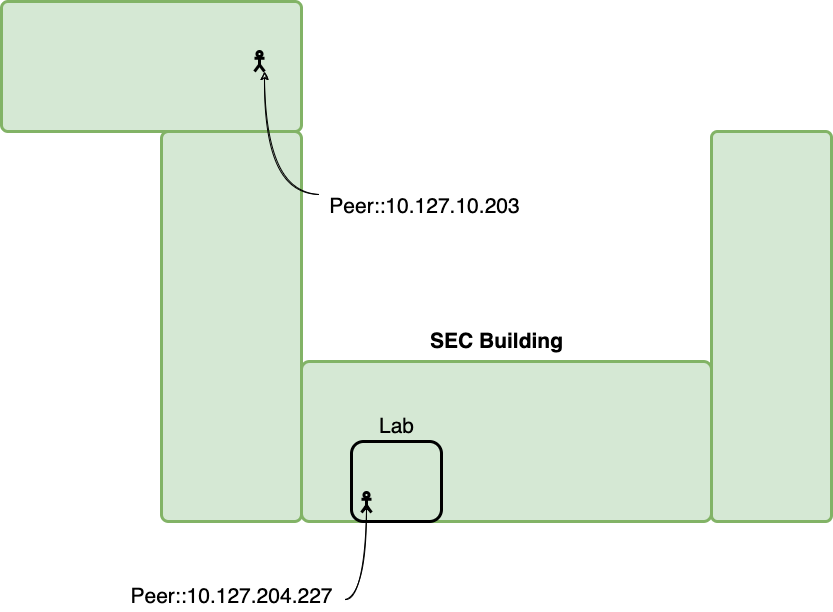

The diagram above was exported from draw.io. Its source (the exported page's mxGraphModel, read from the mxfile embedded in the PNG):
<mxGraphModel dx="1426" dy="711" grid="1" gridSize="10" guides="1" tooltips="1" connect="1" arrows="1" fold="1" page="1" pageScale="1" pageWidth="850" pageHeight="1100" math="0" shadow="0">
  <root>
    <mxCell id="0" />
    <mxCell id="1" parent="0" />
    <mxCell id="2" value="" style="rounded=1;whiteSpace=wrap;html=1;fillColor=#d5e8d4;strokeWidth=3;arcSize=5;strokeColor=#82b366;" vertex="1" parent="1">
      <mxGeometry x="307" y="380" width="410" height="160" as="geometry" />
    </mxCell>
    <mxCell id="3" value="" style="rounded=1;whiteSpace=wrap;html=1;strokeWidth=3;fillColor=none;" vertex="1" parent="1">
      <mxGeometry x="357" y="460" width="90" height="80" as="geometry" />
    </mxCell>
    <mxCell id="4" value="" style="rounded=1;whiteSpace=wrap;html=1;fillColor=#d5e8d4;strokeWidth=3;arcSize=5;strokeColor=#82b366;" vertex="1" parent="1">
      <mxGeometry x="167" y="150" width="140" height="390" as="geometry" />
    </mxCell>
    <mxCell id="5" value="" style="rounded=1;whiteSpace=wrap;html=1;fillColor=#d5e8d4;strokeWidth=3;arcSize=5;strokeColor=#82b366;" vertex="1" parent="1">
      <mxGeometry x="717" y="150" width="120" height="390" as="geometry" />
    </mxCell>
    <mxCell id="6" value="" style="rounded=1;whiteSpace=wrap;html=1;fillColor=#d5e8d4;strokeWidth=3;arcSize=5;strokeColor=#82b366;" vertex="1" parent="1">
      <mxGeometry x="7" y="20" width="300" height="130" as="geometry" />
    </mxCell>
    <mxCell id="7" value="" style="shape=umlActor;verticalLabelPosition=bottom;verticalAlign=top;html=1;outlineConnect=0;rounded=1;strokeWidth=3;fillColor=none;" vertex="1" parent="1">
      <mxGeometry x="367" y="511" width="10" height="20" as="geometry" />
    </mxCell>
    <mxCell id="8" value="" style="shape=umlActor;verticalLabelPosition=bottom;verticalAlign=top;html=1;outlineConnect=0;rounded=1;strokeWidth=3;fillColor=none;" vertex="1" parent="1">
      <mxGeometry x="260" y="70" width="10" height="20" as="geometry" />
    </mxCell>
    <mxCell id="9" value="&lt;font style=&quot;font-size: 21px&quot;&gt;&lt;b&gt;SEC Building&lt;/b&gt;&lt;/font&gt;" style="text;html=1;align=center;verticalAlign=middle;resizable=0;points=[];autosize=1;strokeColor=none;fillColor=none;" vertex="1" parent="1">
      <mxGeometry x="427" y="350" width="150" height="20" as="geometry" />
    </mxCell>
    <mxCell id="10" value="Lab" style="text;html=1;align=center;verticalAlign=middle;resizable=0;points=[];autosize=1;strokeColor=none;fillColor=none;fontSize=21;" vertex="1" parent="1">
      <mxGeometry x="377" y="430" width="50" height="30" as="geometry" />
    </mxCell>
    <mxCell id="11" value="" style="endArrow=classic;html=1;rounded=0;fontSize=21;sketch=1;edgeStyle=orthogonalEdgeStyle;curved=1;entryX=0.5;entryY=0.5;entryDx=0;entryDy=0;entryPerimeter=0;exitX=1.014;exitY=0.6;exitDx=0;exitDy=0;exitPerimeter=0;" edge="1" source="12" target="7" parent="1">
      <mxGeometry width="50" height="50" relative="1" as="geometry">
        <mxPoint x="337" y="610" as="sourcePoint" />
        <mxPoint x="387" y="560" as="targetPoint" />
      </mxGeometry>
    </mxCell>
    <mxCell id="12" value="Peer::10.127.204.227" style="text;html=1;align=center;verticalAlign=middle;resizable=0;points=[];autosize=1;strokeColor=none;fillColor=none;fontSize=21;" vertex="1" parent="1">
      <mxGeometry x="127" y="600" width="220" height="30" as="geometry" />
    </mxCell>
    <mxCell id="13" value="Peer::10.127.10.203" style="text;html=1;align=center;verticalAlign=middle;resizable=0;points=[];autosize=1;strokeColor=none;fillColor=none;fontSize=21;" vertex="1" parent="1">
      <mxGeometry x="325" y="210" width="210" height="30" as="geometry" />
    </mxCell>
    <mxCell id="14" value="" style="endArrow=classic;html=1;rounded=0;fontSize=21;sketch=1;edgeStyle=orthogonalEdgeStyle;curved=1;entryX=1;entryY=1;entryDx=0;entryDy=0;entryPerimeter=0;exitX=0;exitY=0.1;exitDx=0;exitDy=0;exitPerimeter=0;" edge="1" source="13" target="8" parent="1">
      <mxGeometry width="50" height="50" relative="1" as="geometry">
        <mxPoint x="290" y="210" as="sourcePoint" />
        <mxPoint x="325" y="121" as="targetPoint" />
      </mxGeometry>
    </mxCell>
  </root>
</mxGraphModel>